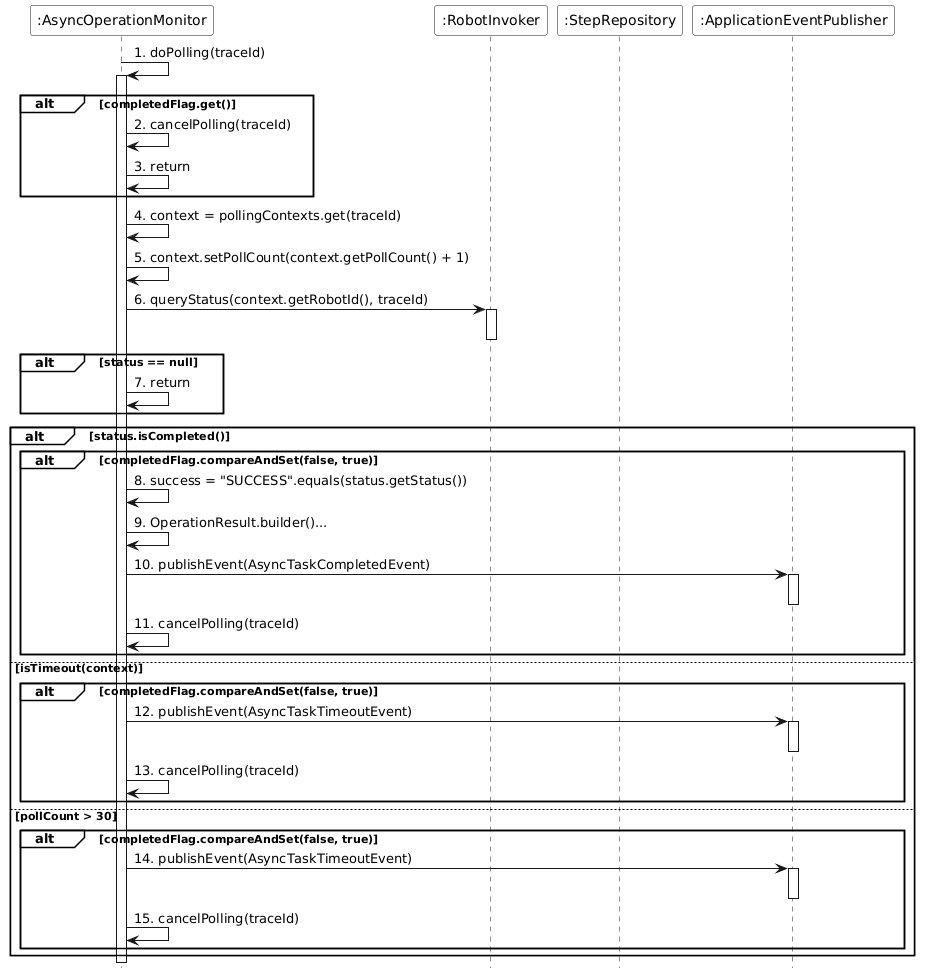

The diagram above was rendered by PlantUML. Its source (embedded in the PNG):
@startuml
skinparam monochrome true
skinparam backgroundColor transparent
skinparam participantBackgroundColor white
skinparam noteBackgroundColor white
skinparam noteBorderColor Black
hide footbox
skinparam sequenceGroupBackgroundColor White
skinparam sequenceGroupBodyBackgroundColor White

participant ":AsyncOperationMonitor" as AsyncOperationMonitor
participant ":RobotInvoker" as RobotInvoker
participant ":StepRepository" as StepRepository
participant ":ApplicationEventPublisher" as EventPublisher

AsyncOperationMonitor -> AsyncOperationMonitor : 1. doPolling(traceId)
activate AsyncOperationMonitor

alt completedFlag.get()
    AsyncOperationMonitor -> AsyncOperationMonitor : 2. cancelPolling(traceId)
    AsyncOperationMonitor -> AsyncOperationMonitor : 3. return
end

AsyncOperationMonitor -> AsyncOperationMonitor : 4. context = pollingContexts.get(traceId)
AsyncOperationMonitor -> AsyncOperationMonitor : 5. context.setPollCount(context.getPollCount() + 1)

AsyncOperationMonitor -> RobotInvoker : 6. queryStatus(context.getRobotId(), traceId)
activate RobotInvoker
deactivate RobotInvoker

alt status == null
    AsyncOperationMonitor -> AsyncOperationMonitor : 7. return
end

alt status.isCompleted()
    alt completedFlag.compareAndSet(false, true)
        AsyncOperationMonitor -> AsyncOperationMonitor : 8. success = "SUCCESS".equals(status.getStatus())
        AsyncOperationMonitor -> AsyncOperationMonitor : 9. OperationResult.builder()...
        AsyncOperationMonitor -> EventPublisher : 10. publishEvent(AsyncTaskCompletedEvent)
        activate EventPublisher
        deactivate EventPublisher
        AsyncOperationMonitor -> AsyncOperationMonitor : 11. cancelPolling(traceId)
    end
else isTimeout(context)
    alt completedFlag.compareAndSet(false, true)
        AsyncOperationMonitor -> EventPublisher : 12. publishEvent(AsyncTaskTimeoutEvent)
        activate EventPublisher
        deactivate EventPublisher
        AsyncOperationMonitor -> AsyncOperationMonitor : 13. cancelPolling(traceId)
    end
else pollCount > 30
    alt completedFlag.compareAndSet(false, true)
        AsyncOperationMonitor -> EventPublisher : 14. publishEvent(AsyncTaskTimeoutEvent)
        activate EventPublisher
        deactivate EventPublisher
        AsyncOperationMonitor -> AsyncOperationMonitor : 15. cancelPolling(traceId)
    end
end

deactivate AsyncOperationMonitor
@enduml